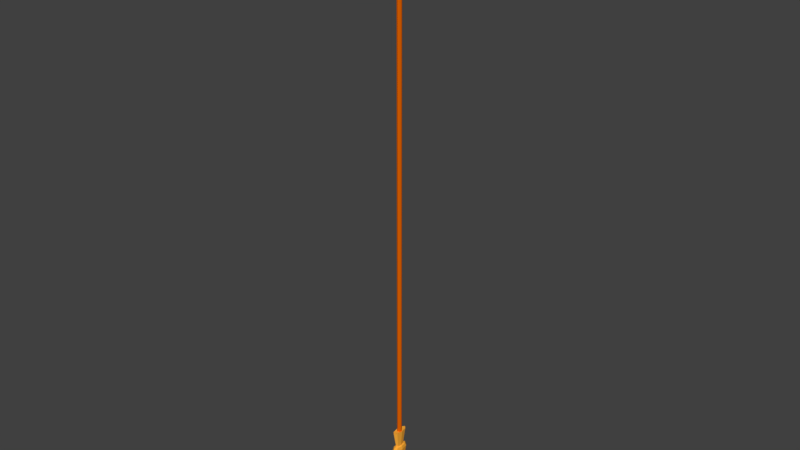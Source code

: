 # Source: Bow_ArrowForLongBow_v1.blend  (saved by Blender 2.78.0; exported with 4.5.12 LTS)
import bpy
from mathutils import Matrix  # noqa: F401  (used for matrix-valued properties, if any)

bpy.ops.wm.read_factory_settings(use_empty=True)
scene = bpy.context.scene
scene.name = 'Scene'

# ---- collections
col_collection_1 = bpy.data.collections.new('Collection 1'); scene.collection.children.link(col_collection_1)

# ---- materials (node trees are filled in below, after node groups)
mat_wood = bpy.data.materials.new('Wood')
mat_wood.alpha_threshold = 0.0
mat_wood.use_transparent_shadow = False
mat_wood.diffuse_color = (0.7484, 0.1228, 0.0, 1.0)
mat_wood.roughness = 0.5
mat_arrow_head = bpy.data.materials.new('Arrow Head')
mat_arrow_head.alpha_threshold = 0.0
mat_arrow_head.use_transparent_shadow = False
mat_arrow_head.diffuse_color = (1.0, 0.4326, 0.04199, 1.0)
mat_arrow_head.roughness = 0.5
mat_dark_pattern = bpy.data.materials.new('Dark Pattern')
mat_dark_pattern.alpha_threshold = 0.0
mat_dark_pattern.use_transparent_shadow = False
mat_dark_pattern.diffuse_color = (0.06998, 0.02223, 0.0, 1.0)
mat_dark_pattern.roughness = 0.5
mat_light_pattern = bpy.data.materials.new('Light Pattern')
mat_light_pattern.alpha_threshold = 0.0
mat_light_pattern.use_transparent_shadow = False
mat_light_pattern.diffuse_color = (0.8, 0.2969, 0.0, 1.0)
mat_light_pattern.roughness = 0.5

# ---- material node trees

# ---- world
world_world = bpy.data.worlds.new('World'); scene.world = world_world
world_world.color = (0.05088, 0.05088, 0.05088)
world_world.use_sun_shadow = False
world_world.sun_shadow_jitter_overblur = 0.0
world_world.cycles.sampling_method = 'MANUAL'

# ---- meshes
me_cylinder = bpy.data.meshes.new('Cylinder')
me_cylinder.from_pydata([(0.0, 1.0, -1.0), (0.0, 1.0, 1.0), (0.7071, 0.7071, -1.0), (0.7071, 0.7071, 1.0), (1.0, -4.371e-08, -1.0), (1.0, -4.371e-08, 1.0), (0.7071, -0.7071, -1.0), (0.7071, -0.7071, 1.0), (-8.742e-08, -1.0, -1.0), (-8.742e-08, -1.0, 1.0), (-0.7071, -0.7071, -1.0), (-0.7071, -0.7071, 1.0), (-1.0, 1.192e-08, -1.0), (-1.0, 1.192e-08, 1.0), (-0.7071, 0.7071, -1.0), (-0.7071, 0.7071, 1.0), (3.291e-09, 3.694, -0.9984), (1.019, 2.612, -0.9984), (1.442, -1.707e-07, -0.9984), (1.019, -2.612, -0.9984), (-1.228e-07, -3.694, -0.9984), (-1.019, -2.612, -0.9984), (-1.442, 3.483e-08, -0.9984), (-1.019, 2.612, -0.9984), (2.367e-05, 2.18, -1.063), (0.6017, 1.542, -1.063), (0.8509, -8.852e-08, -1.063), (0.6017, -1.542, -1.063), (2.359e-05, -2.18, -1.063), (-0.6017, -1.542, -1.063), (-0.8509, 3.277e-08, -1.063), (-0.6017, 1.542, -1.063), (1.576e-05, 3.53, -1.066), (0.9742, 2.496, -1.066), (1.378, -1.552e-07, -1.066), (0.9742, -2.496, -1.066), (1.564e-05, -3.53, -1.066), (-0.9741, -2.496, -1.066), (-1.378, 4.115e-08, -1.066), (-0.9741, 2.496, -1.066), (2.364e-05, 4.284, -1.078), (1.182, 3.029, -1.078), (1.672, -1.948e-07, -1.078), (1.182, -3.029, -1.078), (2.35e-05, -4.284, -1.078), (-1.182, -3.029, -1.078), (-1.672, 4.358e-08, -1.078), (-1.182, 3.029, -1.078), (2.364e-05, 2.731, -1.133), (0.7537, 1.931, -1.133), (1.066, -1.242e-07, -1.133), (0.7537, -1.931, -1.133), (2.355e-05, -2.731, -1.133), (-0.7536, -1.931, -1.133), (-1.066, 2.778e-08, -1.133), (-0.7536, 1.931, -1.133), (2.368e-05, 0.1009, -1.283), (0.02787, 0.07135, -1.283), (0.03941, -3.329e-08, -1.283), (0.02787, -0.07135, -1.283), (2.367e-05, -0.1009, -1.283), (-0.02783, -0.07135, -1.283), (-0.03936, -2.767e-08, -1.283), (-0.02783, 0.07135, -1.283), (0.0, 1.0, 0.6831), (0.7071, 0.7071, 0.6831), (1.0, -4.371e-08, 0.6831), (0.7071, -0.7071, 0.6831), (-8.742e-08, -1.0, 0.6831), (-0.7071, -0.7071, 0.6831), (-1.0, 1.192e-08, 0.6831), (-0.7071, 0.7071, 0.6831), (0.0, 1.0, 0.9162), (0.7071, 0.7071, 0.9162), (1.0, -4.371e-08, 0.9162), (0.7071, -0.7071, 0.9162), (-8.742e-08, -1.0, 0.9162), (-0.7071, -0.7071, 0.9162), (-1.0, 1.192e-08, 0.9162), (-0.7071, 0.7071, 0.9162), (0.7071, -0.7071, 0.9162), (0.7071, -0.7071, 0.6831), (-8.742e-08, -1.0, 0.9162), (-8.742e-08, -1.0, 0.6831), (-0.7071, 0.7071, 0.9162), (-0.7071, 0.7071, 0.6831), (0.0, 1.0, 0.6831), (0.0, 1.0, 0.9162), (-8.742e-08, -7.125, 0.9549), (-8.742e-08, -4.483, 0.7364), (-0.7071, -6.834, 0.9552), (-0.7071, -4.191, 0.7367), (0.7071, -6.834, 0.9552), (0.7071, -4.191, 0.7367), (-8.742e-08, -7.125, 0.9549), (-8.742e-08, -4.483, 0.7364), (0.7071, 0.7071, 0.8102), (4.642, -0.7071, 0.9197), (0.7071, -0.7071, 0.8102), (-8.742e-08, -1.0, 0.8102), (-0.7071, -0.7071, 0.8102), (-3.99, -0.7071, 0.7644), (-0.7071, 0.7071, 0.8102), (0.0, 1.0, 0.8102), (0.7071, -0.7071, 0.8102), (-8.742e-08, -1.0, 0.8102), (-0.7071, 0.7071, 0.8102), (0.0, 1.0, 0.8102), (-8.742e-08, -7.761, 0.8466), (-0.7071, -7.469, 0.8468), (0.7071, -7.469, 0.8468), (-8.742e-08, -7.761, 0.8466), (0.7071, 0.7071, 0.7467), (4.934, -9.427e-08, 0.9195), (0.7071, -0.7071, 0.7467), (-8.742e-08, -1.0, 0.7467), (-0.7071, -0.7071, 0.7467), (-3.877, -0.7071, 0.7164), (-0.7071, 0.7071, 0.7467), (0.7071, -0.7071, 0.7467), (-8.742e-08, -1.0, 0.7467), (-0.7071, 0.7071, 0.7467), (-8.742e-08, -6.1, 0.7741), (-0.7071, -5.852, 0.7754), (0.7071, -5.852, 0.7754), (-8.742e-08, -6.1, 0.7741), (0.0, 1.0, 0.7467), (0.0, 1.0, 0.7467), (0.7071, -2.429, 0.7096), (-8.742e-08, -2.721, 0.7094), (0.6748, -3.678, 0.9236), (-8.742e-08, -3.879, 0.923), (-8.742e-08, -4.341, 0.8282), (0.7071, -4.049, 0.8283), (0.7071, -3.25, 0.7609), (-8.742e-08, -3.52, 0.7602), (-0.7071, -2.377, 0.7132), (-0.7479, -3.774, 0.9259), (-8.742e-08, -4.049, 0.9259), (-8.742e-08, -2.669, 0.7131), (-8.742e-08, -4.512, 0.8307), (-0.7071, -4.22, 0.8308), (-8.742e-08, -3.578, 0.7621), (-0.7071, -3.311, 0.7628), (0.0, 1.0, 0.8102), (0.0, 1.0, 0.9162), (0.7071, 0.7071, 0.9162), (0.0, 1.0, 0.8102), (0.0, 1.0, 0.9162), (-0.7071, 0.7071, 0.9162), (0.7071, 0.7071, 0.8102), (-0.7071, 0.7071, 0.8102), (0.7071, 5.86, 0.8117), (0.7071, 4.709, 0.7496), (3.3e-15, 4.999, 0.7493), (-0.7071, 5.86, 0.8117), (-0.7071, 4.709, 0.7496), (3.3e-15, 4.999, 0.7493), (3.278e-15, 6.15, 0.8114), (3.311e-15, 7.103, 0.8757), (3.278e-15, 6.15, 0.8114), (3.311e-15, 7.103, 0.8757), (-0.7071, 6.812, 0.8761), (0.7071, 6.812, 0.8761), (3.311e-15, 7.103, 0.8757), (2.804e-15, 6.708, 0.9607), (0.7071, 6.417, 0.9611), (3.311e-15, 7.103, 0.8757), (2.804e-15, 6.708, 0.9607), (-0.7071, 6.417, 0.9611), (0.7071, 6.812, 0.8761), (-0.7071, 6.812, 0.8761), (0.7071, 3.413, 0.9273), (1.116e-15, 3.705, 0.9271), (0.7071, 3.76, 0.8432), (1.655e-15, 4.051, 0.843), (1.655e-15, 4.051, 0.843), (1.116e-15, 3.705, 0.9271), (-0.7071, 3.413, 0.9273), (-0.7071, 3.76, 0.8432), (6.919, 0.6413, 0.7934), (5.44, 0.639, 0.7494), (7.209, -0.06628, 0.7931), (5.73, -0.06857, 0.7491), (6.917, -0.7729, 0.7934), (5.438, -0.7752, 0.7494), (9.116, -6.377e-07, 0.9551), (8.825, -0.7071, 0.9554), (8.825, 0.7071, 0.9554), (8.25, 0.7071, 0.845), (8.54, -5.707e-07, 0.8447), (8.25, -0.7071, 0.845), (4.429, -0.7071, 0.8276), (3.973, 0.7071, 0.7643), (4.429, 0.7071, 0.8276), (3.786, -0.06778, 0.7135), (3.495, 0.6398, 0.7137), (3.973, -0.7071, 0.7643), (4.642, 0.7071, 0.9197), (3.493, -0.7744, 0.7137), (-7.101, -0.7071, 0.7982), (-6.02, -0.7071, 0.7536), (-7.393, -7.732e-07, 0.798), (-6.313, -1.064e-06, 0.7535), (-7.101, 0.7071, 0.7982), (-6.02, 0.7071, 0.7536), (-7.976, -5.176e-07, 0.9508), (-7.684, 0.7071, 0.951), (-7.684, -0.7071, 0.951), (-7.613, -0.7071, 0.8456), (-7.905, -5.26e-07, 0.8454), (-7.613, 0.7071, 0.8456), (-4.16, -0.7071, 0.8279), (-4.934, -1.429e-07, 0.9263), (-4.642, 0.7071, 0.9264), (-3.99, 0.7071, 0.7644), (-3.877, 0.7071, 0.7164), (-4.16, 0.7071, 0.8279), (-4.17, -4.965e-07, 0.7164), (-4.642, -0.7071, 0.9264), (0.0, 1.0, 0.8632), (0.0, 1.0, 0.8632), (0.7071, 0.7071, 0.8632), (0.7071, -0.7071, 0.8632), (-8.742e-08, -1.0, 0.8632), (-0.7071, -0.7071, 0.8632), (-0.7071, 0.7071, 0.8632), (0.7071, -0.7071, 0.8632), (-8.742e-08, -1.0, 0.8632), (-0.7071, 0.7071, 0.8632), (-8.742e-08, -7.443, 0.9008), (-0.7071, -7.152, 0.901), (0.7071, -7.152, 0.901), (-8.742e-08, -7.443, 0.9008), (-8.742e-08, -4.11, 0.8756), (0.6909, -3.863, 0.876), (-0.7275, -3.997, 0.8784), (-8.742e-08, -4.28, 0.8783), (0.0, 1.0, 0.8632), (0.0, 1.0, 0.8632), (0.7071, 0.7071, 0.8632), (-0.7071, 0.7071, 0.8632), (3.057e-15, 6.905, 0.9182), (3.057e-15, 6.905, 0.9182), (0.7071, 6.615, 0.9186), (-0.7071, 6.615, 0.9186), (1.386e-15, 3.878, 0.8851), (0.7071, 3.587, 0.8852), (-0.7071, 3.587, 0.8852), (1.386e-15, 3.878, 0.8851), (8.538, 0.7071, 0.9002), (8.828, -6.042e-07, 0.8999), (8.538, -0.7071, 0.9002), (4.536, 0.7071, 0.8736), (4.536, -0.7071, 0.8736), (-7.648, -0.7071, 0.8983), (-7.941, -5.218e-07, 0.8981), (-7.648, 0.7071, 0.8983), (-4.401, -0.7071, 0.8771), (-4.401, 0.7071, 0.8771)], [], [(72, 1, 3, 73), (73, 3, 5, 74), (74, 5, 7, 75), (75, 7, 9, 76), (76, 9, 11, 77), (77, 11, 13, 78), (3, 1, 15, 13, 11, 9, 7, 5), (78, 13, 15, 79), (79, 15, 1, 72), (2, 4, 18, 17), (20, 21, 29, 28), (8, 10, 21, 20), (14, 0, 16, 23), (0, 2, 17, 16), (4, 6, 19, 18), (10, 12, 22, 21), (6, 8, 20, 19), (12, 14, 23, 22), (30, 31, 39, 38), (18, 19, 27, 26), (16, 17, 25, 24), (23, 16, 24, 31), (21, 22, 30, 29), (19, 20, 28, 27), (17, 18, 26, 25), (22, 23, 31, 30), (37, 38, 46, 45), (28, 29, 37, 36), (26, 27, 35, 34), (24, 25, 33, 32), (31, 24, 32, 39), (29, 30, 38, 37), (27, 28, 36, 35), (25, 26, 34, 33), (40, 41, 49, 48), (35, 36, 44, 43), (33, 34, 42, 41), (38, 39, 47, 46), (36, 37, 45, 44), (34, 35, 43, 42), (32, 33, 41, 40), (39, 32, 40, 47), (54, 55, 63, 62), (47, 40, 48, 55), (45, 46, 54, 53), (43, 44, 52, 51), (41, 42, 50, 49), (46, 47, 55, 54), (44, 45, 53, 52), (42, 43, 51, 50), (56, 57, 58, 59, 60, 61, 62, 63), (52, 53, 61, 60), (50, 51, 59, 58), (48, 49, 57, 56), (55, 48, 56, 63), (53, 54, 62, 61), (51, 52, 60, 59), (49, 50, 58, 57), (14, 71, 64, 0), (12, 70, 71, 14), (10, 69, 70, 12), (8, 68, 69, 10), (6, 67, 68, 8), (4, 66, 67, 6), (2, 65, 66, 4), (0, 64, 65, 2), (126, 64, 86, 127), (216, 218, 203, 205), (259, 217, 211, 257), (138, 137, 90, 88), (226, 79, 84, 229), (192, 197, 184, 191), (113, 97, 187, 186), (84, 87, 148, 149), (220, 72, 145, 238), (143, 136, 91, 123), (223, 75, 80, 227), (68, 67, 81, 83), (64, 71, 85, 86), (75, 76, 82, 80), (115, 68, 83, 120), (79, 72, 87, 84), (230, 88, 90, 231), (232, 92, 94, 233), (129, 128, 93, 95), (235, 130, 92, 232), (130, 131, 94, 92), (237, 138, 88, 230), (135, 129, 95, 125), (136, 139, 89, 91), (234, 132, 111, 233), (142, 140, 108, 122), (134, 133, 110, 124), (124, 110, 111, 125), (122, 108, 109, 123), (224, 99, 105, 228), (114, 98, 104, 119), (236, 141, 109, 231), (96, 112, 152, 163), (106, 107, 161, 162), (254, 192, 191, 252), (196, 193, 180, 181), (118, 102, 106, 121), (117, 101, 200, 201), (101, 212, 209, 200), (220, 103, 107, 221), (213, 214, 207, 206), (215, 216, 205, 204), (71, 118, 121, 85), (193, 194, 189, 180), (195, 196, 181, 183), (249, 176, 167, 243), (64, 126, 158, 154), (67, 114, 119, 81), (89, 122, 123, 91), (93, 124, 125, 95), (128, 134, 124, 93), (139, 142, 122, 89), (132, 135, 125, 111), (99, 115, 120, 105), (141, 143, 123, 109), (103, 126, 127, 107), (105, 120, 135, 132), (81, 119, 134, 128), (119, 104, 133, 134), (228, 105, 132, 234), (120, 83, 129, 135), (80, 82, 131, 130), (227, 80, 130, 235), (83, 81, 128, 129), (100, 116, 143, 141), (68, 115, 142, 139), (225, 100, 141, 236), (115, 99, 140, 142), (69, 68, 139, 136), (224, 76, 138, 237), (116, 69, 136, 143), (76, 77, 137, 138), (173, 172, 166, 165), (86, 85, 156, 157), (96, 103, 144, 150), (229, 84, 149, 241), (221, 107, 147, 239), (107, 106, 151, 147), (222, 96, 150, 240), (72, 73, 146, 145), (155, 162, 161, 160), (158, 159, 163, 152), (154, 158, 152, 153), (156, 155, 160, 157), (242, 165, 166, 244), (245, 169, 168, 243), (127, 86, 157, 160), (178, 177, 168, 169), (65, 64, 154, 153), (103, 96, 163, 159), (112, 65, 153, 152), (107, 127, 160, 161), (247, 174, 170, 244), (121, 106, 162, 155), (248, 178, 169, 245), (176, 179, 171, 167), (174, 175, 164, 170), (85, 121, 155, 156), (126, 103, 159, 158), (246, 173, 165, 242), (238, 145, 173, 246), (150, 144, 175, 174), (240, 150, 174, 247), (145, 146, 172, 173), (147, 151, 179, 176), (241, 149, 178, 248), (149, 148, 177, 178), (239, 147, 176, 249), (251, 186, 187, 252), (250, 188, 186, 251), (180, 189, 190, 182), (182, 190, 191, 184), (183, 182, 184, 185), (181, 180, 182, 183), (253, 198, 188, 250), (199, 195, 183, 185), (198, 113, 186, 188), (197, 199, 185, 184), (114, 67, 199, 197), (73, 74, 113, 198), (67, 66, 195, 199), (222, 73, 198, 253), (66, 65, 196, 195), (112, 96, 194, 193), (65, 112, 193, 196), (223, 98, 192, 254), (74, 75, 97, 113), (98, 114, 197, 192), (256, 206, 207, 257), (255, 208, 206, 256), (200, 209, 210, 202), (202, 210, 211, 204), (203, 202, 204, 205), (201, 200, 202, 203), (219, 213, 206, 208), (218, 117, 201, 203), (217, 215, 204, 211), (258, 219, 208, 255), (225, 77, 219, 258), (102, 118, 215, 217), (70, 69, 117, 218), (77, 78, 213, 219), (118, 71, 216, 215), (78, 79, 214, 213), (116, 100, 212, 101), (69, 116, 101, 117), (226, 102, 217, 259), (71, 70, 218, 216), (79, 226, 259, 214), (100, 225, 258, 212), (212, 258, 255, 209), (209, 255, 256, 210), (210, 256, 257, 211), (75, 223, 254, 97), (96, 222, 253, 194), (194, 253, 250, 189), (189, 250, 251, 190), (190, 251, 252, 191), (148, 239, 249, 177), (151, 241, 248, 179), (146, 240, 247, 172), (144, 238, 246, 175), (175, 246, 242, 164), (179, 248, 245, 171), (172, 247, 244, 166), (171, 245, 243, 167), (164, 242, 244, 170), (73, 222, 240, 146), (87, 221, 239, 148), (106, 229, 241, 151), (99, 224, 237, 140), (77, 225, 236, 137), (104, 227, 235, 133), (82, 228, 234, 131), (177, 249, 243, 168), (72, 220, 221, 87), (97, 254, 252, 187), (137, 236, 231, 90), (76, 224, 228, 82), (131, 234, 233, 94), (140, 237, 230, 108), (133, 235, 232, 110), (110, 232, 233, 111), (108, 230, 231, 109), (98, 223, 227, 104), (103, 220, 238, 144), (102, 226, 229, 106), (214, 259, 257, 207)])
me_cylinder.polygons.foreach_set('material_index', [0, 0, 0, 0, 0, 0, 0, 0, 0, 1, 1, 1, 1, 1, 1, 1, 1, 1, 1, 1, 1, 1, 1, 1, 1, 1, 1, 1, 1, 1, 1, 1, 1, 1, 1, 1, 1, 1, 1, 1, 1, 1, 1, 1, 1, 1, 1, 1, 1, 1, 1, 1, 1, 1, 1, 1, 1, 1, 0, 0, 0, 0, 0, 0, 0, 0, 0, 2, 2, 2, 0, 3, 3, 0, 0, 3, 0, 0, 0, 0, 0, 0, 2, 2, 3, 2, 2, 2, 3, 3, 3, 2, 2, 2, 2, 0, 0, 3, 2, 3, 2, 2, 0, 2, 3, 0, 3, 2, 0, 3, 2, 3, 3, 0, 3, 3, 3, 3, 2, 0, 2, 0, 2, 3, 2, 3, 3, 2, 2, 3, 2, 3, 3, 2, 3, 2, 3, 2, 2, 3, 0, 0, 0, 0, 0, 0, 2, 2, 3, 3, 2, 2, 3, 2, 3, 3, 3, 2, 3, 2, 2, 3, 3, 3, 2, 2, 2, 3, 3, 2, 3, 2, 2, 3, 3, 3, 3, 3, 2, 2, 3, 2, 3, 2, 2, 3, 2, 3, 2, 3, 2, 2, 3, 3, 3, 3, 3, 3, 2, 2, 3, 2, 3, 3, 3, 3, 2, 3, 2, 3, 3, 2, 2, 2, 3, 2, 2, 2, 2, 3, 2, 2, 2, 2, 2, 3, 2, 3, 3, 3, 2, 3, 3, 0, 0, 0, 3, 2, 3, 2, 2, 0, 3, 2, 0, 2, 3, 3, 3, 3, 0, 0, 0, 3])
me_cylinder.materials.append(mat_wood)
me_cylinder.materials.append(mat_arrow_head)
me_cylinder.materials.append(mat_dark_pattern)
me_cylinder.materials.append(mat_light_pattern)
me_cylinder.use_remesh_preserve_volume = False
me_cylinder.use_remesh_preserve_attributes = False
me_cylinder.use_mirror_vertex_groups = False
me_cylinder.update()

# ---- objects
ob_cylinder = bpy.data.objects.new('Cylinder', me_cylinder)

# ---- transforms, parenting, visibility, modifiers, constraints
ob_cylinder.location = (0.0, 0.0, 0.1031)
ob_cylinder.scale = (0.007552, 0.007552, 0.859)
ob_cylinder.lineart.crease_threshold = 0.0

# ---- collection membership
col_collection_1.objects.link(ob_cylinder)

# ---- scene / render settings (as saved in the file)
scene.frame_start = 1; scene.frame_end = 250; scene.frame_set(1)
scene.render.engine = 'BLENDER_EEVEE_NEXT'
scene.render.resolution_percentage = 50
scene.render.dither_intensity = 0.0
scene.cycles.use_denoising = False
scene.cycles.samples = 128
scene.cycles.sampling_pattern = 'TABULATED_SOBOL'
scene.cycles.light_sampling_threshold = 0.0
scene.cycles.use_adaptive_sampling = False
scene.cycles.use_light_tree = False
scene.cycles.blur_glossy = 0.0
scene.cycles.sample_clamp_indirect = 0.0
scene.view_settings.view_transform = 'Standard'
bpy.context.view_layer.update()

# ---- added for rendering (the .blend has no active camera and no usable light): camera, sun
cam_auto = bpy.data.cameras.new('AutoCamera')
cam_auto.lens = 50.0
cam_auto.sensor_width = 36.0
cam_auto.clip_end = 1000.0
ob_auto_camera = bpy.data.objects.new('AutoCamera', cam_auto)
scene.collection.objects.link(ob_auto_camera)
ob_auto_camera.location = (1.82579, -2.18827, 1.43863)
ob_auto_camera.rotation_euler = (1.09748, -7.21219e-08, 0.694738)
scene.camera = ob_auto_camera
light_auto_sun = bpy.data.lights.new('AutoSun', 'SUN')
light_auto_sun.energy = 3.0
light_auto_sun.angle = 0.0523599
ob_auto_sun = bpy.data.objects.new('AutoSun', light_auto_sun)
scene.collection.objects.link(ob_auto_sun)
ob_auto_sun.rotation_euler = (0.872665, 0.174533, 0.523599)
bpy.context.view_layer.update()
